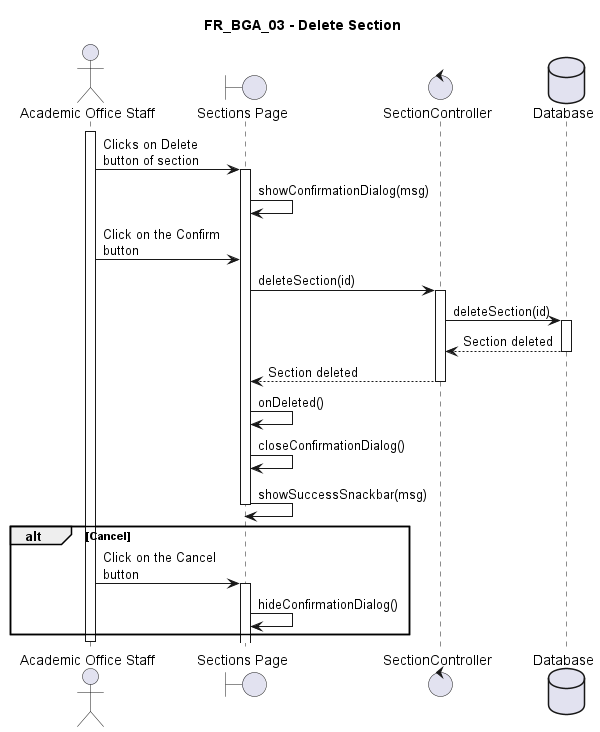

The diagram above was rendered by PlantUML. Its source (embedded in the PNG):
@startuml FR_BGA_03
title FR_BGA_03 - Delete Section
skinparam maxMessageSize 125

actor "Academic Office Staff" as eu
boundary "Sections Page" as fe
control "SectionController" as ct
database "Database" as db

activate eu

eu -> fe ++ : Clicks on Delete button of section
fe -> fe : showConfirmationDialog(msg)
eu -> fe : Click on the Confirm button

fe -> ct ++ : deleteSection(id)
ct -> db ++ : deleteSection(id)
db --> ct -- : Section deleted
ct --> fe -- : Section deleted
fe -> fe : onDeleted()
fe -> fe : closeConfirmationDialog()
fe -> fe -- : showSuccessSnackbar(msg)

alt Cancel
    eu -> fe ++ : Click on the Cancel button
    fe -> fe : hideConfirmationDialog()
end



deactivate eu

@enduml